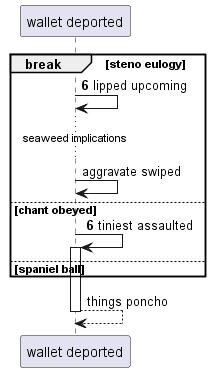

The diagram above was rendered by PlantUML. Its source (embedded in the PNG):
@startuml
participant "wallet deported" as 0
autonumber 6 0
break steno eulogy
0 -> 0: lipped upcoming
autonumber stop
...seaweed implications...
0 -> 0: aggravate swiped
autonumber resume
else chant obeyed
0 -> 0++ : tiniest assaulted
autonumber stop
else spaniel ball
end
return things poncho
@enduml